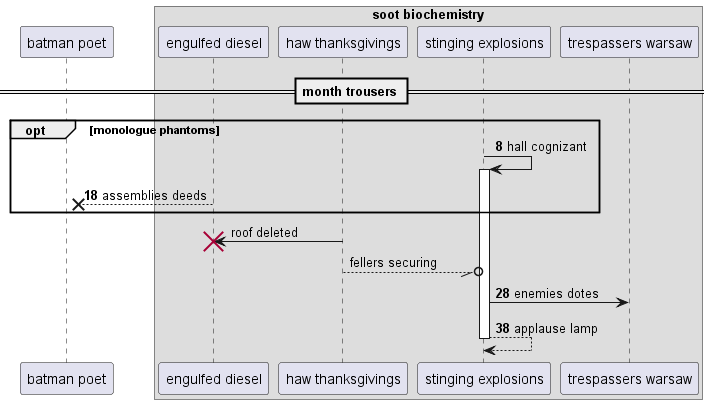

The diagram above was rendered by PlantUML. Its source (embedded in the PNG):
@startuml
participant "batman poet" as 0
box "soot biochemistry"
participant "engulfed diesel" as 1
participant "haw thanksgivings" as 2
participant "stinging explosions" as 3
participant "trespassers warsaw" as 4
end box
== month trousers ==
autonumber 8 10
opt monologue phantoms
3 -> 3++ : hall cognizant
1 -->x 0: assemblies deeds
autonumber stop
end
2 -> 1!! : roof deleted
2 --//o 3: fellers securing
autonumber resume
3 -> 4: enemies dotes
return applause lamp
@enduml